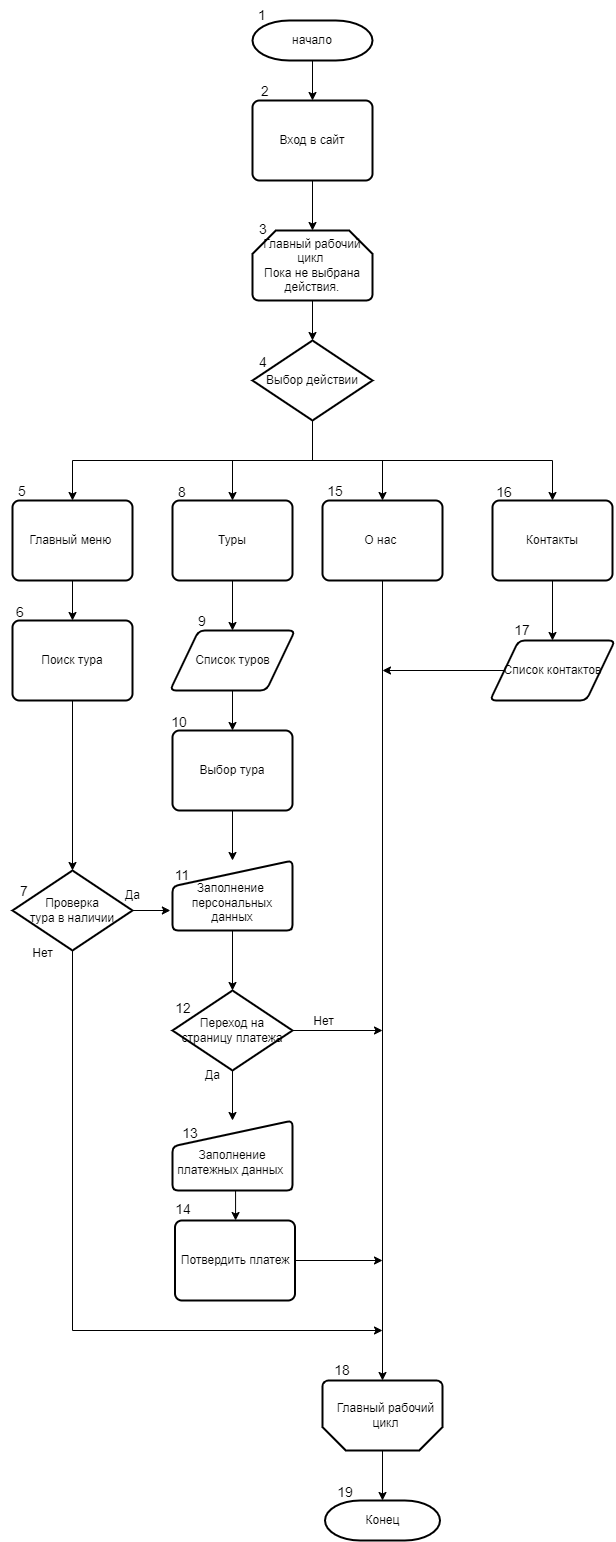

The diagram above was exported from draw.io. Its source (the exported page's mxGraphModel, read from the mxfile embedded in the PNG):
<mxGraphModel dx="1628" dy="900" grid="1" gridSize="10" guides="1" tooltips="1" connect="1" arrows="1" fold="1" page="1" pageScale="1" pageWidth="850" pageHeight="1100" math="0" shadow="0">
  <root>
    <mxCell id="0" />
    <mxCell id="1" parent="0" />
    <mxCell id="cL63wCTTDEQ-HvV77D3S-11" style="edgeStyle=orthogonalEdgeStyle;rounded=0;orthogonalLoop=1;jettySize=auto;html=1;exitX=0.5;exitY=1;exitDx=0;exitDy=0;exitPerimeter=0;entryX=0.5;entryY=0;entryDx=0;entryDy=0;" parent="1" source="cL63wCTTDEQ-HvV77D3S-12" target="cL63wCTTDEQ-HvV77D3S-15" edge="1">
      <mxGeometry relative="1" as="geometry">
        <mxPoint x="389.9999999999998" y="200" as="targetPoint" />
      </mxGeometry>
    </mxCell>
    <mxCell id="cL63wCTTDEQ-HvV77D3S-12" value="начало" style="strokeWidth=2;html=1;shape=mxgraph.flowchart.terminator;whiteSpace=wrap;" parent="1" vertex="1">
      <mxGeometry x="320" y="160" width="120" height="40" as="geometry" />
    </mxCell>
    <mxCell id="cL63wCTTDEQ-HvV77D3S-21" style="edgeStyle=orthogonalEdgeStyle;rounded=0;orthogonalLoop=1;jettySize=auto;html=1;exitX=0.5;exitY=1;exitDx=0;exitDy=0;entryX=0.5;entryY=0;entryDx=0;entryDy=0;entryPerimeter=0;" parent="1" source="cL63wCTTDEQ-HvV77D3S-15" target="cL63wCTTDEQ-HvV77D3S-19" edge="1">
      <mxGeometry relative="1" as="geometry" />
    </mxCell>
    <mxCell id="cL63wCTTDEQ-HvV77D3S-15" value="Вход в сайт" style="rounded=1;whiteSpace=wrap;html=1;absoluteArcSize=1;arcSize=14;strokeWidth=2;" parent="1" vertex="1">
      <mxGeometry x="320" y="240" width="120" height="80" as="geometry" />
    </mxCell>
    <mxCell id="cL63wCTTDEQ-HvV77D3S-23" style="edgeStyle=orthogonalEdgeStyle;rounded=0;orthogonalLoop=1;jettySize=auto;html=1;exitX=0.5;exitY=1;exitDx=0;exitDy=0;exitPerimeter=0;entryX=0.5;entryY=0;entryDx=0;entryDy=0;entryPerimeter=0;" parent="1" source="cL63wCTTDEQ-HvV77D3S-19" target="cL63wCTTDEQ-HvV77D3S-22" edge="1">
      <mxGeometry relative="1" as="geometry" />
    </mxCell>
    <mxCell id="cL63wCTTDEQ-HvV77D3S-19" value="&lt;div&gt;Главный рабочий цикл&amp;nbsp;&lt;/div&gt;&lt;div&gt;Пока не выбрана действия.&lt;/div&gt;" style="strokeWidth=2;html=1;shape=mxgraph.flowchart.loop_limit;whiteSpace=wrap;" parent="1" vertex="1">
      <mxGeometry x="320" y="370" width="120" height="70" as="geometry" />
    </mxCell>
    <mxCell id="cL63wCTTDEQ-HvV77D3S-24" style="edgeStyle=orthogonalEdgeStyle;rounded=0;orthogonalLoop=1;jettySize=auto;html=1;exitX=0.5;exitY=1;exitDx=0;exitDy=0;exitPerimeter=0;entryX=0.5;entryY=0;entryDx=0;entryDy=0;" parent="1" source="cL63wCTTDEQ-HvV77D3S-22" target="cL63wCTTDEQ-HvV77D3S-28" edge="1">
      <mxGeometry relative="1" as="geometry">
        <mxPoint x="379.66666666666674" y="650" as="targetPoint" />
      </mxGeometry>
    </mxCell>
    <mxCell id="cL63wCTTDEQ-HvV77D3S-25" style="edgeStyle=orthogonalEdgeStyle;rounded=0;orthogonalLoop=1;jettySize=auto;html=1;exitX=0.5;exitY=1;exitDx=0;exitDy=0;exitPerimeter=0;entryX=0.5;entryY=0;entryDx=0;entryDy=0;" parent="1" source="cL63wCTTDEQ-HvV77D3S-22" target="cL63wCTTDEQ-HvV77D3S-27" edge="1">
      <mxGeometry relative="1" as="geometry">
        <mxPoint x="210" y="650" as="targetPoint" />
        <Array as="points">
          <mxPoint x="380" y="600" />
          <mxPoint x="140" y="600" />
        </Array>
      </mxGeometry>
    </mxCell>
    <mxCell id="cL63wCTTDEQ-HvV77D3S-26" style="edgeStyle=orthogonalEdgeStyle;rounded=0;orthogonalLoop=1;jettySize=auto;html=1;exitX=0.5;exitY=1;exitDx=0;exitDy=0;exitPerimeter=0;entryX=0.5;entryY=0;entryDx=0;entryDy=0;" parent="1" source="cL63wCTTDEQ-HvV77D3S-22" target="cL63wCTTDEQ-HvV77D3S-29" edge="1">
      <mxGeometry relative="1" as="geometry">
        <mxPoint x="520" y="650" as="targetPoint" />
      </mxGeometry>
    </mxCell>
    <mxCell id="TR2kwVUaYQnHEkShuKH7-2" style="edgeStyle=orthogonalEdgeStyle;rounded=0;orthogonalLoop=1;jettySize=auto;html=1;exitX=0.5;exitY=1;exitDx=0;exitDy=0;exitPerimeter=0;entryX=0.5;entryY=0;entryDx=0;entryDy=0;" parent="1" source="cL63wCTTDEQ-HvV77D3S-22" target="TR2kwVUaYQnHEkShuKH7-1" edge="1">
      <mxGeometry relative="1" as="geometry">
        <Array as="points">
          <mxPoint x="380" y="600" />
          <mxPoint x="620" y="600" />
        </Array>
      </mxGeometry>
    </mxCell>
    <mxCell id="cL63wCTTDEQ-HvV77D3S-22" value="Выбор действии" style="strokeWidth=2;html=1;shape=mxgraph.flowchart.decision;whiteSpace=wrap;" parent="1" vertex="1">
      <mxGeometry x="320" y="480" width="120" height="80" as="geometry" />
    </mxCell>
    <mxCell id="TR2kwVUaYQnHEkShuKH7-26" style="edgeStyle=orthogonalEdgeStyle;rounded=0;orthogonalLoop=1;jettySize=auto;html=1;exitX=0.5;exitY=1;exitDx=0;exitDy=0;entryX=0.5;entryY=0;entryDx=0;entryDy=0;" parent="1" source="cL63wCTTDEQ-HvV77D3S-27" target="TR2kwVUaYQnHEkShuKH7-29" edge="1">
      <mxGeometry relative="1" as="geometry">
        <mxPoint x="130.00000000000023" y="820" as="targetPoint" />
      </mxGeometry>
    </mxCell>
    <mxCell id="cL63wCTTDEQ-HvV77D3S-27" value="Главный меню&amp;nbsp;" style="rounded=1;whiteSpace=wrap;html=1;absoluteArcSize=1;arcSize=14;strokeWidth=2;" parent="1" vertex="1">
      <mxGeometry x="80" y="640" width="120" height="80" as="geometry" />
    </mxCell>
    <mxCell id="TR2kwVUaYQnHEkShuKH7-4" style="edgeStyle=orthogonalEdgeStyle;rounded=0;orthogonalLoop=1;jettySize=auto;html=1;exitX=0.5;exitY=1;exitDx=0;exitDy=0;" parent="1" source="cL63wCTTDEQ-HvV77D3S-28" target="TR2kwVUaYQnHEkShuKH7-3" edge="1">
      <mxGeometry relative="1" as="geometry" />
    </mxCell>
    <mxCell id="cL63wCTTDEQ-HvV77D3S-28" value="Туры" style="rounded=1;whiteSpace=wrap;html=1;absoluteArcSize=1;arcSize=14;strokeWidth=2;" parent="1" vertex="1">
      <mxGeometry x="240" y="640" width="120" height="80" as="geometry" />
    </mxCell>
    <mxCell id="TR2kwVUaYQnHEkShuKH7-20" style="edgeStyle=orthogonalEdgeStyle;rounded=0;orthogonalLoop=1;jettySize=auto;html=1;exitX=0.5;exitY=1;exitDx=0;exitDy=0;" parent="1" source="cL63wCTTDEQ-HvV77D3S-29" target="TR2kwVUaYQnHEkShuKH7-19" edge="1">
      <mxGeometry relative="1" as="geometry" />
    </mxCell>
    <mxCell id="cL63wCTTDEQ-HvV77D3S-29" value="О нас&amp;nbsp;" style="rounded=1;whiteSpace=wrap;html=1;absoluteArcSize=1;arcSize=14;strokeWidth=2;" parent="1" vertex="1">
      <mxGeometry x="390" y="640" width="120" height="80" as="geometry" />
    </mxCell>
    <mxCell id="TR2kwVUaYQnHEkShuKH7-47" style="edgeStyle=orthogonalEdgeStyle;rounded=0;orthogonalLoop=1;jettySize=auto;html=1;exitX=0.5;exitY=1;exitDx=0;exitDy=0;entryX=0.5;entryY=0;entryDx=0;entryDy=0;" parent="1" source="TR2kwVUaYQnHEkShuKH7-1" target="TR2kwVUaYQnHEkShuKH7-46" edge="1">
      <mxGeometry relative="1" as="geometry" />
    </mxCell>
    <mxCell id="TR2kwVUaYQnHEkShuKH7-1" value="Контакты" style="rounded=1;whiteSpace=wrap;html=1;absoluteArcSize=1;arcSize=14;strokeWidth=2;" parent="1" vertex="1">
      <mxGeometry x="560" y="640" width="120" height="80" as="geometry" />
    </mxCell>
    <mxCell id="TR2kwVUaYQnHEkShuKH7-9" style="edgeStyle=orthogonalEdgeStyle;rounded=0;orthogonalLoop=1;jettySize=auto;html=1;exitX=0.5;exitY=1;exitDx=0;exitDy=0;entryX=0.5;entryY=0;entryDx=0;entryDy=0;" parent="1" source="TR2kwVUaYQnHEkShuKH7-3" target="TR2kwVUaYQnHEkShuKH7-8" edge="1">
      <mxGeometry relative="1" as="geometry" />
    </mxCell>
    <mxCell id="TR2kwVUaYQnHEkShuKH7-3" value="Список туров" style="shape=parallelogram;html=1;strokeWidth=2;perimeter=parallelogramPerimeter;whiteSpace=wrap;rounded=1;arcSize=12;size=0.23;" parent="1" vertex="1">
      <mxGeometry x="237.5" y="770" width="125" height="60" as="geometry" />
    </mxCell>
    <mxCell id="TR2kwVUaYQnHEkShuKH7-11" style="edgeStyle=orthogonalEdgeStyle;rounded=0;orthogonalLoop=1;jettySize=auto;html=1;exitX=0.5;exitY=1;exitDx=0;exitDy=0;" parent="1" source="TR2kwVUaYQnHEkShuKH7-8" target="TR2kwVUaYQnHEkShuKH7-13" edge="1">
      <mxGeometry relative="1" as="geometry">
        <mxPoint x="300" y="990" as="targetPoint" />
      </mxGeometry>
    </mxCell>
    <mxCell id="TR2kwVUaYQnHEkShuKH7-8" value="Выбор тура" style="rounded=1;whiteSpace=wrap;html=1;absoluteArcSize=1;arcSize=14;strokeWidth=2;" parent="1" vertex="1">
      <mxGeometry x="240" y="870" width="120" height="80" as="geometry" />
    </mxCell>
    <mxCell id="TR2kwVUaYQnHEkShuKH7-13" value="&lt;br&gt;Заполнение&amp;nbsp; персональных данных" style="html=1;strokeWidth=2;shape=manualInput;whiteSpace=wrap;rounded=1;size=26;arcSize=11;" parent="1" vertex="1">
      <mxGeometry x="240" y="1000" width="120" height="70" as="geometry" />
    </mxCell>
    <mxCell id="TR2kwVUaYQnHEkShuKH7-43" style="edgeStyle=orthogonalEdgeStyle;rounded=0;orthogonalLoop=1;jettySize=auto;html=1;exitX=0.5;exitY=1;exitDx=0;exitDy=0;" parent="1" source="TR2kwVUaYQnHEkShuKH7-16" target="TR2kwVUaYQnHEkShuKH7-42" edge="1">
      <mxGeometry relative="1" as="geometry">
        <Array as="points">
          <mxPoint x="303" y="1330" />
        </Array>
      </mxGeometry>
    </mxCell>
    <mxCell id="TR2kwVUaYQnHEkShuKH7-16" value="&lt;br&gt;Заполнение платежных данных&amp;nbsp;" style="html=1;strokeWidth=2;shape=manualInput;whiteSpace=wrap;rounded=1;size=26;arcSize=11;" parent="1" vertex="1">
      <mxGeometry x="240" y="1260" width="120" height="70" as="geometry" />
    </mxCell>
    <mxCell id="TR2kwVUaYQnHEkShuKH7-18" style="edgeStyle=orthogonalEdgeStyle;rounded=0;orthogonalLoop=1;jettySize=auto;html=1;exitX=0.5;exitY=1;exitDx=0;exitDy=0;entryX=0.5;entryY=0;entryDx=0;entryDy=0;entryPerimeter=0;" parent="1" source="TR2kwVUaYQnHEkShuKH7-13" target="TR2kwVUaYQnHEkShuKH7-31" edge="1">
      <mxGeometry relative="1" as="geometry">
        <mxPoint x="300" y="1200" as="sourcePoint" />
      </mxGeometry>
    </mxCell>
    <mxCell id="TR2kwVUaYQnHEkShuKH7-62" style="edgeStyle=orthogonalEdgeStyle;rounded=0;orthogonalLoop=1;jettySize=auto;html=1;exitX=0.5;exitY=0;exitDx=0;exitDy=0;exitPerimeter=0;entryX=0.5;entryY=0;entryDx=0;entryDy=0;entryPerimeter=0;" parent="1" source="TR2kwVUaYQnHEkShuKH7-19" target="TR2kwVUaYQnHEkShuKH7-64" edge="1">
      <mxGeometry relative="1" as="geometry">
        <mxPoint x="450" y="1700" as="targetPoint" />
      </mxGeometry>
    </mxCell>
    <mxCell id="TR2kwVUaYQnHEkShuKH7-19" value="" style="strokeWidth=2;html=1;shape=mxgraph.flowchart.loop_limit;whiteSpace=wrap;rotation=-180;" parent="1" vertex="1">
      <mxGeometry x="390" y="1520" width="120" height="70" as="geometry" />
    </mxCell>
    <mxCell id="TR2kwVUaYQnHEkShuKH7-54" style="edgeStyle=orthogonalEdgeStyle;rounded=0;orthogonalLoop=1;jettySize=auto;html=1;exitX=0.5;exitY=1;exitDx=0;exitDy=0;exitPerimeter=0;" parent="1" source="TR2kwVUaYQnHEkShuKH7-55" edge="1">
      <mxGeometry relative="1" as="geometry">
        <mxPoint x="-80" y="1030" as="sourcePoint" />
        <mxPoint x="450" y="1470" as="targetPoint" />
        <Array as="points">
          <mxPoint x="140" y="1470" />
        </Array>
      </mxGeometry>
    </mxCell>
    <mxCell id="TR2kwVUaYQnHEkShuKH7-58" style="edgeStyle=orthogonalEdgeStyle;rounded=0;orthogonalLoop=1;jettySize=auto;html=1;exitX=0.5;exitY=1;exitDx=0;exitDy=0;entryX=0.5;entryY=0;entryDx=0;entryDy=0;entryPerimeter=0;" parent="1" source="TR2kwVUaYQnHEkShuKH7-29" target="TR2kwVUaYQnHEkShuKH7-55" edge="1">
      <mxGeometry relative="1" as="geometry" />
    </mxCell>
    <mxCell id="TR2kwVUaYQnHEkShuKH7-29" value="Поиск тура" style="rounded=1;whiteSpace=wrap;html=1;absoluteArcSize=1;arcSize=14;strokeWidth=2;" parent="1" vertex="1">
      <mxGeometry x="80" y="760" width="120" height="80" as="geometry" />
    </mxCell>
    <mxCell id="TR2kwVUaYQnHEkShuKH7-32" style="edgeStyle=orthogonalEdgeStyle;rounded=0;orthogonalLoop=1;jettySize=auto;html=1;exitX=0.5;exitY=1;exitDx=0;exitDy=0;exitPerimeter=0;entryX=0.5;entryY=0;entryDx=0;entryDy=0;" parent="1" source="TR2kwVUaYQnHEkShuKH7-31" target="TR2kwVUaYQnHEkShuKH7-16" edge="1">
      <mxGeometry relative="1" as="geometry" />
    </mxCell>
    <mxCell id="TR2kwVUaYQnHEkShuKH7-36" style="edgeStyle=orthogonalEdgeStyle;rounded=0;orthogonalLoop=1;jettySize=auto;html=1;exitX=1;exitY=0.5;exitDx=0;exitDy=0;exitPerimeter=0;" parent="1" source="TR2kwVUaYQnHEkShuKH7-31" edge="1">
      <mxGeometry relative="1" as="geometry">
        <mxPoint x="450" y="1170" as="targetPoint" />
      </mxGeometry>
    </mxCell>
    <mxCell id="TR2kwVUaYQnHEkShuKH7-31" value="Переход на страницу платежа" style="strokeWidth=2;html=1;shape=mxgraph.flowchart.decision;whiteSpace=wrap;" parent="1" vertex="1">
      <mxGeometry x="240" y="1130" width="120" height="80" as="geometry" />
    </mxCell>
    <mxCell id="TR2kwVUaYQnHEkShuKH7-38" value="Да" style="text;html=1;align=center;verticalAlign=middle;resizable=0;points=[];autosize=1;strokeColor=none;fillColor=none;" parent="1" vertex="1">
      <mxGeometry x="260" y="1200" width="40" height="30" as="geometry" />
    </mxCell>
    <mxCell id="TR2kwVUaYQnHEkShuKH7-39" value="Нет" style="text;html=1;align=center;verticalAlign=middle;resizable=0;points=[];autosize=1;strokeColor=none;fillColor=none;" parent="1" vertex="1">
      <mxGeometry x="371" y="1146" width="40" height="30" as="geometry" />
    </mxCell>
    <mxCell id="TR2kwVUaYQnHEkShuKH7-44" style="edgeStyle=orthogonalEdgeStyle;rounded=0;orthogonalLoop=1;jettySize=auto;html=1;exitX=1;exitY=0.5;exitDx=0;exitDy=0;" parent="1" source="TR2kwVUaYQnHEkShuKH7-42" edge="1">
      <mxGeometry relative="1" as="geometry">
        <mxPoint x="450" y="1400" as="targetPoint" />
      </mxGeometry>
    </mxCell>
    <mxCell id="TR2kwVUaYQnHEkShuKH7-42" value="Потвердить платеж" style="rounded=1;whiteSpace=wrap;html=1;absoluteArcSize=1;arcSize=14;strokeWidth=2;" parent="1" vertex="1">
      <mxGeometry x="242.5" y="1360" width="120" height="80" as="geometry" />
    </mxCell>
    <mxCell id="TR2kwVUaYQnHEkShuKH7-48" style="edgeStyle=orthogonalEdgeStyle;rounded=0;orthogonalLoop=1;jettySize=auto;html=1;exitX=0;exitY=0.25;exitDx=0;exitDy=0;" parent="1" source="TR2kwVUaYQnHEkShuKH7-46" edge="1">
      <mxGeometry relative="1" as="geometry">
        <mxPoint x="450" y="810" as="targetPoint" />
        <Array as="points">
          <mxPoint x="577" y="810" />
          <mxPoint x="450" y="810" />
        </Array>
      </mxGeometry>
    </mxCell>
    <mxCell id="TR2kwVUaYQnHEkShuKH7-46" value="Список контактов" style="shape=parallelogram;html=1;strokeWidth=2;perimeter=parallelogramPerimeter;whiteSpace=wrap;rounded=1;arcSize=12;size=0.23;" parent="1" vertex="1">
      <mxGeometry x="557.5" y="780" width="125" height="60" as="geometry" />
    </mxCell>
    <mxCell id="L74m5zQNQImiXqJpeaUX-22" style="edgeStyle=orthogonalEdgeStyle;rounded=0;orthogonalLoop=1;jettySize=auto;html=1;exitX=1;exitY=0.5;exitDx=0;exitDy=0;exitPerimeter=0;entryX=-0.018;entryY=0.724;entryDx=0;entryDy=0;entryPerimeter=0;" edge="1" parent="1" source="TR2kwVUaYQnHEkShuKH7-55" target="TR2kwVUaYQnHEkShuKH7-13">
      <mxGeometry relative="1" as="geometry" />
    </mxCell>
    <mxCell id="TR2kwVUaYQnHEkShuKH7-55" value="Проверка &lt;br&gt;тура в наличии" style="strokeWidth=2;html=1;shape=mxgraph.flowchart.decision;whiteSpace=wrap;" parent="1" vertex="1">
      <mxGeometry x="80" y="1010" width="120" height="80" as="geometry" />
    </mxCell>
    <mxCell id="TR2kwVUaYQnHEkShuKH7-56" value="Да" style="text;html=1;align=center;verticalAlign=middle;resizable=0;points=[];autosize=1;strokeColor=none;fillColor=none;" parent="1" vertex="1">
      <mxGeometry x="180" y="1020" width="40" height="30" as="geometry" />
    </mxCell>
    <mxCell id="TR2kwVUaYQnHEkShuKH7-57" value="Нет" style="text;html=1;align=center;verticalAlign=middle;resizable=0;points=[];autosize=1;strokeColor=none;fillColor=none;" parent="1" vertex="1">
      <mxGeometry x="90" y="1078" width="40" height="30" as="geometry" />
    </mxCell>
    <mxCell id="TR2kwVUaYQnHEkShuKH7-63" value="Главный рабочий&lt;br&gt;&amp;nbsp;цикл&amp;nbsp;" style="text;html=1;align=center;verticalAlign=middle;resizable=0;points=[];autosize=1;strokeColor=none;fillColor=none;" parent="1" vertex="1">
      <mxGeometry x="392.5" y="1535" width="120" height="40" as="geometry" />
    </mxCell>
    <mxCell id="TR2kwVUaYQnHEkShuKH7-64" value="Конец" style="strokeWidth=2;html=1;shape=mxgraph.flowchart.terminator;whiteSpace=wrap;" parent="1" vertex="1">
      <mxGeometry x="392.5" y="1640" width="115" height="40" as="geometry" />
    </mxCell>
    <mxCell id="L74m5zQNQImiXqJpeaUX-1" value="1" style="text;html=1;strokeColor=none;fillColor=none;align=center;verticalAlign=middle;whiteSpace=wrap;rounded=0;fontSize=14;" vertex="1" parent="1">
      <mxGeometry x="310" y="140" width="40" height="30" as="geometry" />
    </mxCell>
    <mxCell id="L74m5zQNQImiXqJpeaUX-2" value="3" style="text;html=1;strokeColor=none;fillColor=none;align=center;verticalAlign=middle;whiteSpace=wrap;rounded=0;fontSize=14;" vertex="1" parent="1">
      <mxGeometry x="311" y="354" width="40" height="30" as="geometry" />
    </mxCell>
    <mxCell id="L74m5zQNQImiXqJpeaUX-3" value="4" style="text;html=1;strokeColor=none;fillColor=none;align=center;verticalAlign=middle;whiteSpace=wrap;rounded=0;fontSize=14;" vertex="1" parent="1">
      <mxGeometry x="311" y="487" width="40" height="30" as="geometry" />
    </mxCell>
    <mxCell id="L74m5zQNQImiXqJpeaUX-4" value="2" style="text;html=1;strokeColor=none;fillColor=none;align=center;verticalAlign=middle;whiteSpace=wrap;rounded=0;fontSize=14;" vertex="1" parent="1">
      <mxGeometry x="313" y="216" width="40" height="30" as="geometry" />
    </mxCell>
    <mxCell id="L74m5zQNQImiXqJpeaUX-5" value="5" style="text;html=1;strokeColor=none;fillColor=none;align=center;verticalAlign=middle;whiteSpace=wrap;rounded=0;fontSize=14;" vertex="1" parent="1">
      <mxGeometry x="70" y="616" width="40" height="30" as="geometry" />
    </mxCell>
    <mxCell id="L74m5zQNQImiXqJpeaUX-6" value="8" style="text;html=1;strokeColor=none;fillColor=none;align=center;verticalAlign=middle;whiteSpace=wrap;rounded=0;fontSize=14;" vertex="1" parent="1">
      <mxGeometry x="230" y="617" width="40" height="30" as="geometry" />
    </mxCell>
    <mxCell id="L74m5zQNQImiXqJpeaUX-7" value="15" style="text;html=1;strokeColor=none;fillColor=none;align=center;verticalAlign=middle;whiteSpace=wrap;rounded=0;fontSize=14;" vertex="1" parent="1">
      <mxGeometry x="383" y="616" width="40" height="30" as="geometry" />
    </mxCell>
    <mxCell id="L74m5zQNQImiXqJpeaUX-8" value="16" style="text;html=1;strokeColor=none;fillColor=none;align=center;verticalAlign=middle;whiteSpace=wrap;rounded=0;fontSize=14;" vertex="1" parent="1">
      <mxGeometry x="552" y="617" width="40" height="30" as="geometry" />
    </mxCell>
    <mxCell id="L74m5zQNQImiXqJpeaUX-9" value="17" style="text;html=1;strokeColor=none;fillColor=none;align=center;verticalAlign=middle;whiteSpace=wrap;rounded=0;fontSize=14;" vertex="1" parent="1">
      <mxGeometry x="570" y="755" width="40" height="30" as="geometry" />
    </mxCell>
    <mxCell id="L74m5zQNQImiXqJpeaUX-10" value="9" style="text;html=1;strokeColor=none;fillColor=none;align=center;verticalAlign=middle;whiteSpace=wrap;rounded=0;fontSize=14;" vertex="1" parent="1">
      <mxGeometry x="250" y="746" width="40" height="30" as="geometry" />
    </mxCell>
    <mxCell id="L74m5zQNQImiXqJpeaUX-11" value="6" style="text;html=1;strokeColor=none;fillColor=none;align=center;verticalAlign=middle;whiteSpace=wrap;rounded=0;fontSize=14;" vertex="1" parent="1">
      <mxGeometry x="68" y="737" width="40" height="30" as="geometry" />
    </mxCell>
    <mxCell id="L74m5zQNQImiXqJpeaUX-12" value="10" style="text;html=1;strokeColor=none;fillColor=none;align=center;verticalAlign=middle;whiteSpace=wrap;rounded=0;fontSize=14;" vertex="1" parent="1">
      <mxGeometry x="226.5" y="847" width="40" height="30" as="geometry" />
    </mxCell>
    <mxCell id="L74m5zQNQImiXqJpeaUX-13" value="7" style="text;html=1;strokeColor=none;fillColor=none;align=center;verticalAlign=middle;whiteSpace=wrap;rounded=0;fontSize=14;" vertex="1" parent="1">
      <mxGeometry x="72" y="1016" width="40" height="30" as="geometry" />
    </mxCell>
    <mxCell id="L74m5zQNQImiXqJpeaUX-14" value="11" style="text;html=1;strokeColor=none;fillColor=none;align=center;verticalAlign=middle;whiteSpace=wrap;rounded=0;fontSize=14;" vertex="1" parent="1">
      <mxGeometry x="229.5" y="1000" width="40" height="30" as="geometry" />
    </mxCell>
    <mxCell id="L74m5zQNQImiXqJpeaUX-15" value="12" style="text;html=1;strokeColor=none;fillColor=none;align=center;verticalAlign=middle;whiteSpace=wrap;rounded=0;fontSize=14;" vertex="1" parent="1">
      <mxGeometry x="231" y="1133" width="40" height="30" as="geometry" />
    </mxCell>
    <mxCell id="L74m5zQNQImiXqJpeaUX-16" value="13" style="text;html=1;strokeColor=none;fillColor=none;align=center;verticalAlign=middle;whiteSpace=wrap;rounded=0;fontSize=14;" vertex="1" parent="1">
      <mxGeometry x="238" y="1258" width="40" height="30" as="geometry" />
    </mxCell>
    <mxCell id="L74m5zQNQImiXqJpeaUX-17" value="14" style="text;html=1;strokeColor=none;fillColor=none;align=center;verticalAlign=middle;whiteSpace=wrap;rounded=0;fontSize=14;" vertex="1" parent="1">
      <mxGeometry x="231" y="1334" width="40" height="30" as="geometry" />
    </mxCell>
    <mxCell id="L74m5zQNQImiXqJpeaUX-18" value="18" style="text;html=1;strokeColor=none;fillColor=none;align=center;verticalAlign=middle;whiteSpace=wrap;rounded=0;fontSize=14;" vertex="1" parent="1">
      <mxGeometry x="390" y="1495" width="40" height="30" as="geometry" />
    </mxCell>
    <mxCell id="L74m5zQNQImiXqJpeaUX-19" value="19" style="text;html=1;strokeColor=none;fillColor=none;align=center;verticalAlign=middle;whiteSpace=wrap;rounded=0;fontSize=14;" vertex="1" parent="1">
      <mxGeometry x="392.5" y="1617" width="40" height="30" as="geometry" />
    </mxCell>
  </root>
</mxGraphModel>